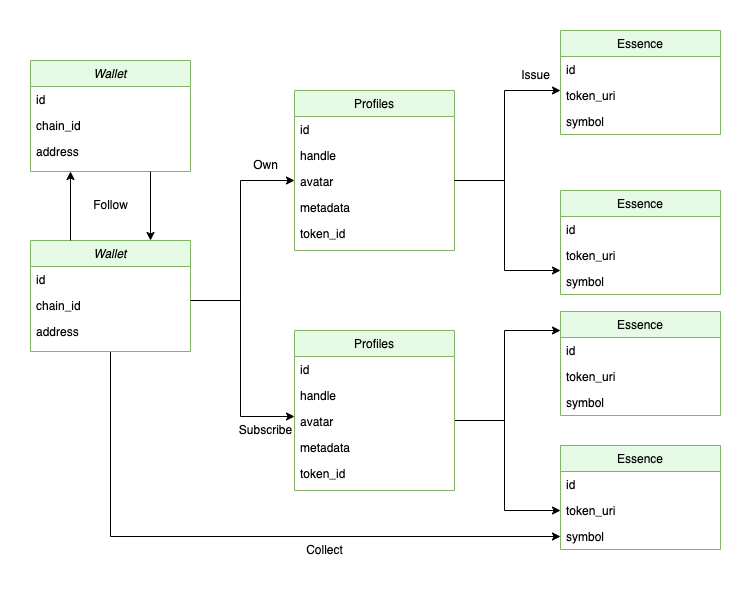

The diagram above was exported from draw.io. Its source (the exported page's mxGraphModel, read from the mxfile embedded in the PNG):
<mxGraphModel dx="2046" dy="1109" grid="1" gridSize="10" guides="1" tooltips="1" connect="1" arrows="1" fold="1" page="1" pageScale="1" pageWidth="827" pageHeight="1169" math="0" shadow="0">
  <root>
    <mxCell id="WIyWlLk6GJQsqaUBKTNV-0" />
    <mxCell id="WIyWlLk6GJQsqaUBKTNV-1" parent="WIyWlLk6GJQsqaUBKTNV-0" />
    <mxCell id="UEOnwQNOm0pmgBx2Djsv-23" value="" style="edgeStyle=orthogonalEdgeStyle;rounded=0;orthogonalLoop=1;jettySize=auto;html=1;entryX=0;entryY=0.5;entryDx=0;entryDy=0;" parent="WIyWlLk6GJQsqaUBKTNV-1" source="zkfFHV4jXpPFQw0GAbJ--0" edge="1">
      <mxGeometry relative="1" as="geometry">
        <mxPoint x="334" y="436" as="targetPoint" />
        <Array as="points">
          <mxPoint x="280" y="320" />
          <mxPoint x="280" y="436" />
        </Array>
      </mxGeometry>
    </mxCell>
    <mxCell id="KxJSZVhSDuibDnBPVAdP-4" value="" style="edgeStyle=orthogonalEdgeStyle;rounded=0;orthogonalLoop=1;jettySize=auto;html=1;entryX=0;entryY=0.5;entryDx=0;entryDy=0;" edge="1" parent="WIyWlLk6GJQsqaUBKTNV-1" source="zkfFHV4jXpPFQw0GAbJ--0" target="UEOnwQNOm0pmgBx2Djsv-64">
      <mxGeometry relative="1" as="geometry">
        <mxPoint x="150" y="565" as="targetPoint" />
      </mxGeometry>
    </mxCell>
    <mxCell id="zkfFHV4jXpPFQw0GAbJ--0" value="Wallet" style="swimlane;fontStyle=2;align=center;verticalAlign=top;childLayout=stackLayout;horizontal=1;startSize=26;horizontalStack=0;resizeParent=1;resizeLast=0;collapsible=1;marginBottom=0;rounded=0;shadow=0;strokeWidth=1;fillColor=#E5FAE4;strokeColor=#82b366;" parent="WIyWlLk6GJQsqaUBKTNV-1" vertex="1">
      <mxGeometry x="70" y="260" width="160" height="111" as="geometry">
        <mxRectangle x="230" y="140" width="160" height="26" as="alternateBounds" />
      </mxGeometry>
    </mxCell>
    <mxCell id="zkfFHV4jXpPFQw0GAbJ--1" value="id" style="text;align=left;verticalAlign=top;spacingLeft=4;spacingRight=4;overflow=hidden;rotatable=0;points=[[0,0.5],[1,0.5]];portConstraint=eastwest;" parent="zkfFHV4jXpPFQw0GAbJ--0" vertex="1">
      <mxGeometry y="26" width="160" height="26" as="geometry" />
    </mxCell>
    <mxCell id="zkfFHV4jXpPFQw0GAbJ--2" value="chain_id" style="text;align=left;verticalAlign=top;spacingLeft=4;spacingRight=4;overflow=hidden;rotatable=0;points=[[0,0.5],[1,0.5]];portConstraint=eastwest;rounded=0;shadow=0;html=0;" parent="zkfFHV4jXpPFQw0GAbJ--0" vertex="1">
      <mxGeometry y="52" width="160" height="26" as="geometry" />
    </mxCell>
    <mxCell id="zkfFHV4jXpPFQw0GAbJ--3" value="address" style="text;align=left;verticalAlign=top;spacingLeft=4;spacingRight=4;overflow=hidden;rotatable=0;points=[[0,0.5],[1,0.5]];portConstraint=eastwest;rounded=0;shadow=0;html=0;" parent="zkfFHV4jXpPFQw0GAbJ--0" vertex="1">
      <mxGeometry y="78" width="160" height="26" as="geometry" />
    </mxCell>
    <mxCell id="zkfFHV4jXpPFQw0GAbJ--17" value="Profiles" style="swimlane;fontStyle=0;align=center;verticalAlign=top;childLayout=stackLayout;horizontal=1;startSize=26;horizontalStack=0;resizeParent=1;resizeLast=0;collapsible=1;marginBottom=0;rounded=0;shadow=0;strokeWidth=1;fillColor=#E5FAE4;strokeColor=#82b366;" parent="WIyWlLk6GJQsqaUBKTNV-1" vertex="1">
      <mxGeometry x="334" y="110" width="160" height="160" as="geometry">
        <mxRectangle x="550" y="140" width="160" height="26" as="alternateBounds" />
      </mxGeometry>
    </mxCell>
    <mxCell id="zkfFHV4jXpPFQw0GAbJ--18" value="id" style="text;align=left;verticalAlign=top;spacingLeft=4;spacingRight=4;overflow=hidden;rotatable=0;points=[[0,0.5],[1,0.5]];portConstraint=eastwest;" parent="zkfFHV4jXpPFQw0GAbJ--17" vertex="1">
      <mxGeometry y="26" width="160" height="26" as="geometry" />
    </mxCell>
    <mxCell id="zkfFHV4jXpPFQw0GAbJ--19" value="handle" style="text;align=left;verticalAlign=top;spacingLeft=4;spacingRight=4;overflow=hidden;rotatable=0;points=[[0,0.5],[1,0.5]];portConstraint=eastwest;rounded=0;shadow=0;html=0;" parent="zkfFHV4jXpPFQw0GAbJ--17" vertex="1">
      <mxGeometry y="52" width="160" height="26" as="geometry" />
    </mxCell>
    <mxCell id="zkfFHV4jXpPFQw0GAbJ--20" value="avatar" style="text;align=left;verticalAlign=top;spacingLeft=4;spacingRight=4;overflow=hidden;rotatable=0;points=[[0,0.5],[1,0.5]];portConstraint=eastwest;rounded=0;shadow=0;html=0;" parent="zkfFHV4jXpPFQw0GAbJ--17" vertex="1">
      <mxGeometry y="78" width="160" height="26" as="geometry" />
    </mxCell>
    <mxCell id="zkfFHV4jXpPFQw0GAbJ--21" value="metadata" style="text;align=left;verticalAlign=top;spacingLeft=4;spacingRight=4;overflow=hidden;rotatable=0;points=[[0,0.5],[1,0.5]];portConstraint=eastwest;rounded=0;shadow=0;html=0;" parent="zkfFHV4jXpPFQw0GAbJ--17" vertex="1">
      <mxGeometry y="104" width="160" height="26" as="geometry" />
    </mxCell>
    <mxCell id="UEOnwQNOm0pmgBx2Djsv-41" value="token_id" style="text;align=left;verticalAlign=top;spacingLeft=4;spacingRight=4;overflow=hidden;rotatable=0;points=[[0,0.5],[1,0.5]];portConstraint=eastwest;rounded=0;shadow=0;html=0;" parent="zkfFHV4jXpPFQw0GAbJ--17" vertex="1">
      <mxGeometry y="130" width="160" height="26" as="geometry" />
    </mxCell>
    <mxCell id="UEOnwQNOm0pmgBx2Djsv-24" value="Own" style="text;html=1;align=center;verticalAlign=middle;resizable=0;points=[];autosize=1;strokeColor=none;fillColor=none;" parent="WIyWlLk6GJQsqaUBKTNV-1" vertex="1">
      <mxGeometry x="280" y="170" width="50" height="30" as="geometry" />
    </mxCell>
    <mxCell id="UEOnwQNOm0pmgBx2Djsv-25" value="Subscribe" style="text;html=1;align=center;verticalAlign=middle;resizable=0;points=[];autosize=1;strokeColor=none;fillColor=none;" parent="WIyWlLk6GJQsqaUBKTNV-1" vertex="1">
      <mxGeometry x="265" y="435" width="80" height="30" as="geometry" />
    </mxCell>
    <mxCell id="UEOnwQNOm0pmgBx2Djsv-26" value="" style="edgeStyle=orthogonalEdgeStyle;rounded=0;orthogonalLoop=1;jettySize=auto;html=1;" parent="WIyWlLk6GJQsqaUBKTNV-1" edge="1">
      <mxGeometry relative="1" as="geometry">
        <mxPoint x="494" y="200" as="sourcePoint" />
        <mxPoint x="600" y="110" as="targetPoint" />
        <Array as="points">
          <mxPoint x="544" y="200" />
          <mxPoint x="544" y="110" />
          <mxPoint x="598" y="110" />
        </Array>
      </mxGeometry>
    </mxCell>
    <mxCell id="UEOnwQNOm0pmgBx2Djsv-28" value="" style="edgeStyle=orthogonalEdgeStyle;rounded=0;orthogonalLoop=1;jettySize=auto;html=1;" parent="WIyWlLk6GJQsqaUBKTNV-1" edge="1">
      <mxGeometry relative="1" as="geometry">
        <mxPoint x="494" y="200" as="sourcePoint" />
        <mxPoint x="600" y="290" as="targetPoint" />
        <Array as="points">
          <mxPoint x="544" y="200" />
          <mxPoint x="544" y="290" />
          <mxPoint x="600" y="290" />
        </Array>
      </mxGeometry>
    </mxCell>
    <mxCell id="UEOnwQNOm0pmgBx2Djsv-33" value="" style="edgeStyle=orthogonalEdgeStyle;rounded=0;orthogonalLoop=1;jettySize=auto;html=1;" parent="WIyWlLk6GJQsqaUBKTNV-1" edge="1">
      <mxGeometry relative="1" as="geometry">
        <mxPoint x="494" y="440" as="sourcePoint" />
        <mxPoint x="600" y="530" as="targetPoint" />
        <Array as="points">
          <mxPoint x="544" y="440" />
          <mxPoint x="544" y="530" />
          <mxPoint x="600" y="530" />
        </Array>
      </mxGeometry>
    </mxCell>
    <mxCell id="UEOnwQNOm0pmgBx2Djsv-35" value="" style="edgeStyle=orthogonalEdgeStyle;rounded=0;orthogonalLoop=1;jettySize=auto;html=1;" parent="WIyWlLk6GJQsqaUBKTNV-1" edge="1">
      <mxGeometry relative="1" as="geometry">
        <mxPoint x="494" y="440" as="sourcePoint" />
        <mxPoint x="600" y="350" as="targetPoint" />
        <Array as="points">
          <mxPoint x="544" y="440" />
          <mxPoint x="544" y="350" />
          <mxPoint x="598" y="350" />
        </Array>
      </mxGeometry>
    </mxCell>
    <mxCell id="UEOnwQNOm0pmgBx2Djsv-36" value="Essence" style="swimlane;fontStyle=0;align=center;verticalAlign=top;childLayout=stackLayout;horizontal=1;startSize=26;horizontalStack=0;resizeParent=1;resizeLast=0;collapsible=1;marginBottom=0;rounded=0;shadow=0;strokeWidth=1;fillColor=#E5FAE4;strokeColor=#82b366;" parent="WIyWlLk6GJQsqaUBKTNV-1" vertex="1">
      <mxGeometry x="600" y="50" width="160" height="104" as="geometry">
        <mxRectangle x="550" y="140" width="160" height="26" as="alternateBounds" />
      </mxGeometry>
    </mxCell>
    <mxCell id="UEOnwQNOm0pmgBx2Djsv-37" value="id" style="text;align=left;verticalAlign=top;spacingLeft=4;spacingRight=4;overflow=hidden;rotatable=0;points=[[0,0.5],[1,0.5]];portConstraint=eastwest;" parent="UEOnwQNOm0pmgBx2Djsv-36" vertex="1">
      <mxGeometry y="26" width="160" height="26" as="geometry" />
    </mxCell>
    <mxCell id="UEOnwQNOm0pmgBx2Djsv-38" value="token_uri" style="text;align=left;verticalAlign=top;spacingLeft=4;spacingRight=4;overflow=hidden;rotatable=0;points=[[0,0.5],[1,0.5]];portConstraint=eastwest;rounded=0;shadow=0;html=0;" parent="UEOnwQNOm0pmgBx2Djsv-36" vertex="1">
      <mxGeometry y="52" width="160" height="26" as="geometry" />
    </mxCell>
    <mxCell id="UEOnwQNOm0pmgBx2Djsv-39" value="symbol" style="text;align=left;verticalAlign=top;spacingLeft=4;spacingRight=4;overflow=hidden;rotatable=0;points=[[0,0.5],[1,0.5]];portConstraint=eastwest;rounded=0;shadow=0;html=0;" parent="UEOnwQNOm0pmgBx2Djsv-36" vertex="1">
      <mxGeometry y="78" width="160" height="26" as="geometry" />
    </mxCell>
    <mxCell id="UEOnwQNOm0pmgBx2Djsv-46" value="" style="edgeStyle=orthogonalEdgeStyle;rounded=0;orthogonalLoop=1;jettySize=auto;html=1;" parent="WIyWlLk6GJQsqaUBKTNV-1" target="zkfFHV4jXpPFQw0GAbJ--20" edge="1">
      <mxGeometry relative="1" as="geometry">
        <mxPoint x="230" y="320" as="sourcePoint" />
        <mxPoint x="280" y="170" as="targetPoint" />
        <Array as="points">
          <mxPoint x="280" y="320" />
          <mxPoint x="280" y="200" />
        </Array>
      </mxGeometry>
    </mxCell>
    <mxCell id="UEOnwQNOm0pmgBx2Djsv-47" value="Profiles" style="swimlane;fontStyle=0;align=center;verticalAlign=top;childLayout=stackLayout;horizontal=1;startSize=26;horizontalStack=0;resizeParent=1;resizeLast=0;collapsible=1;marginBottom=0;rounded=0;shadow=0;strokeWidth=1;fillColor=#E5FAE4;strokeColor=#82b366;" parent="WIyWlLk6GJQsqaUBKTNV-1" vertex="1">
      <mxGeometry x="334" y="350" width="160" height="160" as="geometry">
        <mxRectangle x="550" y="140" width="160" height="26" as="alternateBounds" />
      </mxGeometry>
    </mxCell>
    <mxCell id="UEOnwQNOm0pmgBx2Djsv-48" value="id" style="text;align=left;verticalAlign=top;spacingLeft=4;spacingRight=4;overflow=hidden;rotatable=0;points=[[0,0.5],[1,0.5]];portConstraint=eastwest;" parent="UEOnwQNOm0pmgBx2Djsv-47" vertex="1">
      <mxGeometry y="26" width="160" height="26" as="geometry" />
    </mxCell>
    <mxCell id="UEOnwQNOm0pmgBx2Djsv-49" value="handle" style="text;align=left;verticalAlign=top;spacingLeft=4;spacingRight=4;overflow=hidden;rotatable=0;points=[[0,0.5],[1,0.5]];portConstraint=eastwest;rounded=0;shadow=0;html=0;" parent="UEOnwQNOm0pmgBx2Djsv-47" vertex="1">
      <mxGeometry y="52" width="160" height="26" as="geometry" />
    </mxCell>
    <mxCell id="UEOnwQNOm0pmgBx2Djsv-50" value="avatar" style="text;align=left;verticalAlign=top;spacingLeft=4;spacingRight=4;overflow=hidden;rotatable=0;points=[[0,0.5],[1,0.5]];portConstraint=eastwest;rounded=0;shadow=0;html=0;" parent="UEOnwQNOm0pmgBx2Djsv-47" vertex="1">
      <mxGeometry y="78" width="160" height="26" as="geometry" />
    </mxCell>
    <mxCell id="UEOnwQNOm0pmgBx2Djsv-51" value="metadata" style="text;align=left;verticalAlign=top;spacingLeft=4;spacingRight=4;overflow=hidden;rotatable=0;points=[[0,0.5],[1,0.5]];portConstraint=eastwest;rounded=0;shadow=0;html=0;" parent="UEOnwQNOm0pmgBx2Djsv-47" vertex="1">
      <mxGeometry y="104" width="160" height="26" as="geometry" />
    </mxCell>
    <mxCell id="UEOnwQNOm0pmgBx2Djsv-52" value="token_id" style="text;align=left;verticalAlign=top;spacingLeft=4;spacingRight=4;overflow=hidden;rotatable=0;points=[[0,0.5],[1,0.5]];portConstraint=eastwest;rounded=0;shadow=0;html=0;" parent="UEOnwQNOm0pmgBx2Djsv-47" vertex="1">
      <mxGeometry y="130" width="160" height="26" as="geometry" />
    </mxCell>
    <mxCell id="UEOnwQNOm0pmgBx2Djsv-53" value="Essence" style="swimlane;fontStyle=0;align=center;verticalAlign=top;childLayout=stackLayout;horizontal=1;startSize=26;horizontalStack=0;resizeParent=1;resizeLast=0;collapsible=1;marginBottom=0;rounded=0;shadow=0;strokeWidth=1;fillColor=#E5FAE4;strokeColor=#82b366;" parent="WIyWlLk6GJQsqaUBKTNV-1" vertex="1">
      <mxGeometry x="600" y="210" width="160" height="104" as="geometry">
        <mxRectangle x="550" y="140" width="160" height="26" as="alternateBounds" />
      </mxGeometry>
    </mxCell>
    <mxCell id="UEOnwQNOm0pmgBx2Djsv-54" value="id" style="text;align=left;verticalAlign=top;spacingLeft=4;spacingRight=4;overflow=hidden;rotatable=0;points=[[0,0.5],[1,0.5]];portConstraint=eastwest;" parent="UEOnwQNOm0pmgBx2Djsv-53" vertex="1">
      <mxGeometry y="26" width="160" height="26" as="geometry" />
    </mxCell>
    <mxCell id="UEOnwQNOm0pmgBx2Djsv-55" value="token_uri" style="text;align=left;verticalAlign=top;spacingLeft=4;spacingRight=4;overflow=hidden;rotatable=0;points=[[0,0.5],[1,0.5]];portConstraint=eastwest;rounded=0;shadow=0;html=0;" parent="UEOnwQNOm0pmgBx2Djsv-53" vertex="1">
      <mxGeometry y="52" width="160" height="26" as="geometry" />
    </mxCell>
    <mxCell id="UEOnwQNOm0pmgBx2Djsv-56" value="symbol" style="text;align=left;verticalAlign=top;spacingLeft=4;spacingRight=4;overflow=hidden;rotatable=0;points=[[0,0.5],[1,0.5]];portConstraint=eastwest;rounded=0;shadow=0;html=0;" parent="UEOnwQNOm0pmgBx2Djsv-53" vertex="1">
      <mxGeometry y="78" width="160" height="26" as="geometry" />
    </mxCell>
    <mxCell id="UEOnwQNOm0pmgBx2Djsv-57" value="Essence" style="swimlane;fontStyle=0;align=center;verticalAlign=top;childLayout=stackLayout;horizontal=1;startSize=26;horizontalStack=0;resizeParent=1;resizeLast=0;collapsible=1;marginBottom=0;rounded=0;shadow=0;strokeWidth=1;fillColor=#E5FAE4;strokeColor=#82b366;" parent="WIyWlLk6GJQsqaUBKTNV-1" vertex="1">
      <mxGeometry x="600" y="331" width="160" height="104" as="geometry">
        <mxRectangle x="550" y="140" width="160" height="26" as="alternateBounds" />
      </mxGeometry>
    </mxCell>
    <mxCell id="UEOnwQNOm0pmgBx2Djsv-58" value="id" style="text;align=left;verticalAlign=top;spacingLeft=4;spacingRight=4;overflow=hidden;rotatable=0;points=[[0,0.5],[1,0.5]];portConstraint=eastwest;" parent="UEOnwQNOm0pmgBx2Djsv-57" vertex="1">
      <mxGeometry y="26" width="160" height="26" as="geometry" />
    </mxCell>
    <mxCell id="UEOnwQNOm0pmgBx2Djsv-59" value="token_uri" style="text;align=left;verticalAlign=top;spacingLeft=4;spacingRight=4;overflow=hidden;rotatable=0;points=[[0,0.5],[1,0.5]];portConstraint=eastwest;rounded=0;shadow=0;html=0;" parent="UEOnwQNOm0pmgBx2Djsv-57" vertex="1">
      <mxGeometry y="52" width="160" height="26" as="geometry" />
    </mxCell>
    <mxCell id="UEOnwQNOm0pmgBx2Djsv-60" value="symbol" style="text;align=left;verticalAlign=top;spacingLeft=4;spacingRight=4;overflow=hidden;rotatable=0;points=[[0,0.5],[1,0.5]];portConstraint=eastwest;rounded=0;shadow=0;html=0;" parent="UEOnwQNOm0pmgBx2Djsv-57" vertex="1">
      <mxGeometry y="78" width="160" height="26" as="geometry" />
    </mxCell>
    <mxCell id="UEOnwQNOm0pmgBx2Djsv-61" value="Essence" style="swimlane;fontStyle=0;align=center;verticalAlign=top;childLayout=stackLayout;horizontal=1;startSize=26;horizontalStack=0;resizeParent=1;resizeLast=0;collapsible=1;marginBottom=0;rounded=0;shadow=0;strokeWidth=1;fillColor=#E5FAE4;strokeColor=#82b366;" parent="WIyWlLk6GJQsqaUBKTNV-1" vertex="1">
      <mxGeometry x="600" y="465" width="160" height="104" as="geometry">
        <mxRectangle x="550" y="140" width="160" height="26" as="alternateBounds" />
      </mxGeometry>
    </mxCell>
    <mxCell id="UEOnwQNOm0pmgBx2Djsv-62" value="id" style="text;align=left;verticalAlign=top;spacingLeft=4;spacingRight=4;overflow=hidden;rotatable=0;points=[[0,0.5],[1,0.5]];portConstraint=eastwest;" parent="UEOnwQNOm0pmgBx2Djsv-61" vertex="1">
      <mxGeometry y="26" width="160" height="26" as="geometry" />
    </mxCell>
    <mxCell id="UEOnwQNOm0pmgBx2Djsv-63" value="token_uri" style="text;align=left;verticalAlign=top;spacingLeft=4;spacingRight=4;overflow=hidden;rotatable=0;points=[[0,0.5],[1,0.5]];portConstraint=eastwest;rounded=0;shadow=0;html=0;" parent="UEOnwQNOm0pmgBx2Djsv-61" vertex="1">
      <mxGeometry y="52" width="160" height="26" as="geometry" />
    </mxCell>
    <mxCell id="UEOnwQNOm0pmgBx2Djsv-64" value="symbol" style="text;align=left;verticalAlign=top;spacingLeft=4;spacingRight=4;overflow=hidden;rotatable=0;points=[[0,0.5],[1,0.5]];portConstraint=eastwest;rounded=0;shadow=0;html=0;" parent="UEOnwQNOm0pmgBx2Djsv-61" vertex="1">
      <mxGeometry y="78" width="160" height="26" as="geometry" />
    </mxCell>
    <mxCell id="UEOnwQNOm0pmgBx2Djsv-65" value="Issue" style="text;html=1;align=center;verticalAlign=middle;resizable=0;points=[];autosize=1;strokeColor=none;fillColor=none;" parent="WIyWlLk6GJQsqaUBKTNV-1" vertex="1">
      <mxGeometry x="550" y="80" width="50" height="30" as="geometry" />
    </mxCell>
    <mxCell id="UEOnwQNOm0pmgBx2Djsv-66" value="Wallet" style="swimlane;fontStyle=2;align=center;verticalAlign=top;childLayout=stackLayout;horizontal=1;startSize=26;horizontalStack=0;resizeParent=1;resizeLast=0;collapsible=1;marginBottom=0;rounded=0;shadow=0;strokeWidth=1;fillColor=#E5FAE4;strokeColor=#82b366;" parent="WIyWlLk6GJQsqaUBKTNV-1" vertex="1">
      <mxGeometry x="70" y="80" width="160" height="111" as="geometry">
        <mxRectangle x="230" y="140" width="160" height="26" as="alternateBounds" />
      </mxGeometry>
    </mxCell>
    <mxCell id="UEOnwQNOm0pmgBx2Djsv-67" value="id" style="text;align=left;verticalAlign=top;spacingLeft=4;spacingRight=4;overflow=hidden;rotatable=0;points=[[0,0.5],[1,0.5]];portConstraint=eastwest;" parent="UEOnwQNOm0pmgBx2Djsv-66" vertex="1">
      <mxGeometry y="26" width="160" height="26" as="geometry" />
    </mxCell>
    <mxCell id="UEOnwQNOm0pmgBx2Djsv-68" value="chain_id" style="text;align=left;verticalAlign=top;spacingLeft=4;spacingRight=4;overflow=hidden;rotatable=0;points=[[0,0.5],[1,0.5]];portConstraint=eastwest;rounded=0;shadow=0;html=0;" parent="UEOnwQNOm0pmgBx2Djsv-66" vertex="1">
      <mxGeometry y="52" width="160" height="26" as="geometry" />
    </mxCell>
    <mxCell id="UEOnwQNOm0pmgBx2Djsv-69" value="address" style="text;align=left;verticalAlign=top;spacingLeft=4;spacingRight=4;overflow=hidden;rotatable=0;points=[[0,0.5],[1,0.5]];portConstraint=eastwest;rounded=0;shadow=0;html=0;" parent="UEOnwQNOm0pmgBx2Djsv-66" vertex="1">
      <mxGeometry y="78" width="160" height="26" as="geometry" />
    </mxCell>
    <mxCell id="UEOnwQNOm0pmgBx2Djsv-71" value="" style="endArrow=classic;html=1;rounded=0;entryX=0.25;entryY=1;entryDx=0;entryDy=0;exitX=0.25;exitY=0;exitDx=0;exitDy=0;" parent="WIyWlLk6GJQsqaUBKTNV-1" source="zkfFHV4jXpPFQw0GAbJ--0" target="UEOnwQNOm0pmgBx2Djsv-66" edge="1">
      <mxGeometry width="50" height="50" relative="1" as="geometry">
        <mxPoint x="340" y="250" as="sourcePoint" />
        <mxPoint x="390" y="200" as="targetPoint" />
      </mxGeometry>
    </mxCell>
    <mxCell id="UEOnwQNOm0pmgBx2Djsv-72" value="" style="endArrow=classic;html=1;rounded=0;exitX=0.75;exitY=1;exitDx=0;exitDy=0;entryX=0.75;entryY=0;entryDx=0;entryDy=0;" parent="WIyWlLk6GJQsqaUBKTNV-1" source="UEOnwQNOm0pmgBx2Djsv-66" target="zkfFHV4jXpPFQw0GAbJ--0" edge="1">
      <mxGeometry width="50" height="50" relative="1" as="geometry">
        <mxPoint x="340" y="250" as="sourcePoint" />
        <mxPoint x="390" y="200" as="targetPoint" />
      </mxGeometry>
    </mxCell>
    <mxCell id="UEOnwQNOm0pmgBx2Djsv-74" value="&lt;font face=&quot;Helvetica&quot;&gt;Follow&lt;/font&gt;" style="text;html=1;align=center;verticalAlign=middle;resizable=0;points=[];autosize=1;strokeColor=none;fillColor=none;fontFamily=Times New Roman;" parent="WIyWlLk6GJQsqaUBKTNV-1" vertex="1">
      <mxGeometry x="120" y="210" width="60" height="30" as="geometry" />
    </mxCell>
    <mxCell id="KxJSZVhSDuibDnBPVAdP-5" value="Collect" style="text;html=1;align=center;verticalAlign=middle;resizable=0;points=[];autosize=1;strokeColor=none;fillColor=none;" vertex="1" parent="WIyWlLk6GJQsqaUBKTNV-1">
      <mxGeometry x="334" y="555" width="60" height="30" as="geometry" />
    </mxCell>
  </root>
</mxGraphModel>